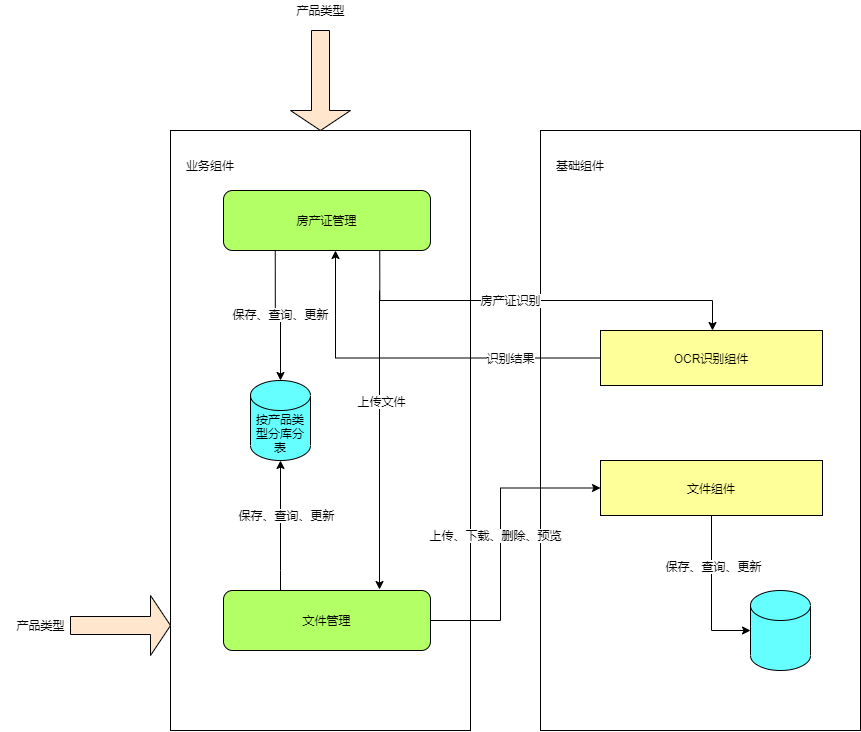

The diagram above was exported from draw.io. Its source (the exported page's mxGraphModel, read from the mxfile embedded in the PNG):
<mxGraphModel dx="2545" dy="896" grid="1" gridSize="10" guides="1" tooltips="1" connect="1" arrows="1" fold="1" page="1" pageScale="1" pageWidth="827" pageHeight="1169" math="0" shadow="0">
  <root>
    <mxCell id="0" />
    <mxCell id="1" parent="0" />
    <mxCell id="DfaIUvQssmIa4w-O-s-T-15" value="" style="rounded=0;whiteSpace=wrap;html=1;" vertex="1" parent="1">
      <mxGeometry x="420" y="190" width="320" height="600" as="geometry" />
    </mxCell>
    <mxCell id="DfaIUvQssmIa4w-O-s-T-9" value="" style="rounded=0;whiteSpace=wrap;html=1;" vertex="1" parent="1">
      <mxGeometry x="50" y="190" width="300" height="600" as="geometry" />
    </mxCell>
    <mxCell id="jao9236f_ZhG_yC9ra5r-9" style="edgeStyle=orthogonalEdgeStyle;rounded=0;orthogonalLoop=1;jettySize=auto;html=1;exitX=0.25;exitY=1;exitDx=0;exitDy=0;entryX=0.5;entryY=0;entryDx=0;entryDy=0;entryPerimeter=0;" edge="1" parent="1" source="OpiDcez6B_bndalvd-pB-4" target="OpiDcez6B_bndalvd-pB-5">
      <mxGeometry relative="1" as="geometry" />
    </mxCell>
    <mxCell id="jao9236f_ZhG_yC9ra5r-10" value="保存、查询、更新" style="edgeLabel;html=1;align=center;verticalAlign=middle;resizable=0;points=[];" vertex="1" connectable="0" parent="jao9236f_ZhG_yC9ra5r-9">
      <mxGeometry x="0.2544" relative="1" as="geometry">
        <mxPoint y="-16" as="offset" />
      </mxGeometry>
    </mxCell>
    <mxCell id="jao9236f_ZhG_yC9ra5r-14" style="edgeStyle=orthogonalEdgeStyle;rounded=0;orthogonalLoop=1;jettySize=auto;html=1;exitX=0.75;exitY=1;exitDx=0;exitDy=0;entryX=0.5;entryY=0;entryDx=0;entryDy=0;" edge="1" parent="1">
      <mxGeometry relative="1" as="geometry">
        <mxPoint x="259.25" y="310" as="sourcePoint" />
        <mxPoint x="592" y="390" as="targetPoint" />
        <Array as="points">
          <mxPoint x="259" y="360" />
          <mxPoint x="592" y="360" />
        </Array>
      </mxGeometry>
    </mxCell>
    <mxCell id="jao9236f_ZhG_yC9ra5r-15" value="房产证识别" style="edgeLabel;html=1;align=center;verticalAlign=middle;resizable=0;points=[];" vertex="1" connectable="0" parent="jao9236f_ZhG_yC9ra5r-14">
      <mxGeometry x="-0.6483" relative="1" as="geometry">
        <mxPoint x="108" as="offset" />
      </mxGeometry>
    </mxCell>
    <mxCell id="OpiDcez6B_bndalvd-pB-4" value="房产证管理" style="rounded=1;whiteSpace=wrap;html=1;fillColor=#B3FF66;" vertex="1" parent="1">
      <mxGeometry x="103" y="250" width="207" height="60" as="geometry" />
    </mxCell>
    <mxCell id="OpiDcez6B_bndalvd-pB-5" value="按产品类型分库分表" style="shape=cylinder3;whiteSpace=wrap;html=1;boundedLbl=1;backgroundOutline=1;size=15;fillColor=#66FFFF;" vertex="1" parent="1">
      <mxGeometry x="130" y="440" width="60" height="80" as="geometry" />
    </mxCell>
    <mxCell id="jao9236f_ZhG_yC9ra5r-6" style="edgeStyle=orthogonalEdgeStyle;rounded=0;orthogonalLoop=1;jettySize=auto;html=1;exitX=0;exitY=0.5;exitDx=0;exitDy=0;entryX=0.5;entryY=1;entryDx=0;entryDy=0;" edge="1" parent="1" source="OpiDcez6B_bndalvd-pB-6">
      <mxGeometry relative="1" as="geometry">
        <mxPoint x="215" y="590" as="sourcePoint" />
        <mxPoint x="215" y="310" as="targetPoint" />
      </mxGeometry>
    </mxCell>
    <mxCell id="jao9236f_ZhG_yC9ra5r-8" value="识别结果" style="edgeLabel;html=1;align=center;verticalAlign=middle;resizable=0;points=[];" vertex="1" connectable="0" parent="jao9236f_ZhG_yC9ra5r-6">
      <mxGeometry x="0.2" y="4" relative="1" as="geometry">
        <mxPoint x="133" y="-4" as="offset" />
      </mxGeometry>
    </mxCell>
    <mxCell id="dqZTFU47uDQ0ED4_rPUx-1" style="edgeStyle=orthogonalEdgeStyle;rounded=0;orthogonalLoop=1;jettySize=auto;html=1;entryX=0.75;entryY=0;entryDx=0;entryDy=0;" edge="1" parent="1" target="q3vsYfdkvGkcu59BjiD0-1">
      <mxGeometry relative="1" as="geometry">
        <mxPoint x="259" y="350" as="sourcePoint" />
        <mxPoint x="146.712" y="649.04" as="targetPoint" />
        <Array as="points">
          <mxPoint x="259" y="649" />
        </Array>
      </mxGeometry>
    </mxCell>
    <mxCell id="dqZTFU47uDQ0ED4_rPUx-2" value="上传文件" style="edgeLabel;html=1;align=center;verticalAlign=middle;resizable=0;points=[];" vertex="1" connectable="0" parent="dqZTFU47uDQ0ED4_rPUx-1">
      <mxGeometry x="-0.2612" y="2" relative="1" as="geometry">
        <mxPoint as="offset" />
      </mxGeometry>
    </mxCell>
    <mxCell id="OpiDcez6B_bndalvd-pB-6" value="OCR识别组件" style="rounded=0;whiteSpace=wrap;html=1;fillColor=#FFFF99;" vertex="1" parent="1">
      <mxGeometry x="480" y="390" width="222" height="55" as="geometry" />
    </mxCell>
    <mxCell id="q3vsYfdkvGkcu59BjiD0-8" style="edgeStyle=orthogonalEdgeStyle;rounded=0;orthogonalLoop=1;jettySize=auto;html=1;entryX=0;entryY=0.5;entryDx=0;entryDy=0;entryPerimeter=0;" edge="1" parent="1" source="dqZTFU47uDQ0ED4_rPUx-3" target="q3vsYfdkvGkcu59BjiD0-7">
      <mxGeometry relative="1" as="geometry" />
    </mxCell>
    <mxCell id="dqZTFU47uDQ0ED4_rPUx-3" value="文件组件" style="rounded=0;whiteSpace=wrap;html=1;fillColor=#FFFF99;" vertex="1" parent="1">
      <mxGeometry x="480" y="520" width="222" height="55" as="geometry" />
    </mxCell>
    <mxCell id="q3vsYfdkvGkcu59BjiD0-3" style="edgeStyle=orthogonalEdgeStyle;rounded=0;orthogonalLoop=1;jettySize=auto;html=1;entryX=0.5;entryY=1;entryDx=0;entryDy=0;entryPerimeter=0;" edge="1" parent="1" source="q3vsYfdkvGkcu59BjiD0-1" target="OpiDcez6B_bndalvd-pB-5">
      <mxGeometry relative="1" as="geometry">
        <mxPoint x="160" y="510" as="targetPoint" />
        <Array as="points">
          <mxPoint x="160" y="630" />
          <mxPoint x="160" y="630" />
        </Array>
      </mxGeometry>
    </mxCell>
    <mxCell id="q3vsYfdkvGkcu59BjiD0-5" style="edgeStyle=orthogonalEdgeStyle;rounded=0;orthogonalLoop=1;jettySize=auto;html=1;exitX=1;exitY=0.5;exitDx=0;exitDy=0;entryX=0;entryY=0.5;entryDx=0;entryDy=0;" edge="1" parent="1" source="q3vsYfdkvGkcu59BjiD0-1" target="dqZTFU47uDQ0ED4_rPUx-3">
      <mxGeometry relative="1" as="geometry">
        <Array as="points">
          <mxPoint x="380" y="680" />
          <mxPoint x="380" y="548" />
        </Array>
      </mxGeometry>
    </mxCell>
    <mxCell id="q3vsYfdkvGkcu59BjiD0-6" value="上传、下载、删除、预览" style="edgeLabel;html=1;align=center;verticalAlign=middle;resizable=0;points=[];" vertex="1" connectable="0" parent="q3vsYfdkvGkcu59BjiD0-5">
      <mxGeometry x="0.2216" relative="1" as="geometry">
        <mxPoint x="-5" y="30" as="offset" />
      </mxGeometry>
    </mxCell>
    <mxCell id="q3vsYfdkvGkcu59BjiD0-1" value="文件管理" style="rounded=1;whiteSpace=wrap;html=1;fillColor=#B3FF66;" vertex="1" parent="1">
      <mxGeometry x="103" y="650" width="207" height="60" as="geometry" />
    </mxCell>
    <mxCell id="q3vsYfdkvGkcu59BjiD0-4" value="保存、查询、更新" style="edgeLabel;html=1;align=center;verticalAlign=middle;resizable=0;points=[];" vertex="1" connectable="0" parent="1">
      <mxGeometry x="170" y="529.9975795759404" as="geometry">
        <mxPoint x="-4" y="45" as="offset" />
      </mxGeometry>
    </mxCell>
    <mxCell id="q3vsYfdkvGkcu59BjiD0-7" value="" style="shape=cylinder3;whiteSpace=wrap;html=1;boundedLbl=1;backgroundOutline=1;size=15;fillColor=#66FFFF;" vertex="1" parent="1">
      <mxGeometry x="630" y="650" width="60" height="80" as="geometry" />
    </mxCell>
    <mxCell id="q3vsYfdkvGkcu59BjiD0-9" value="保存、查询、更新" style="edgeLabel;html=1;align=center;verticalAlign=middle;resizable=0;points=[];" vertex="1" connectable="0" parent="1">
      <mxGeometry x="269.99882352941216" y="640.0017850459664" as="geometry">
        <mxPoint x="323" y="-14" as="offset" />
      </mxGeometry>
    </mxCell>
    <mxCell id="DfaIUvQssmIa4w-O-s-T-1" value="" style="shape=singleArrow;direction=south;whiteSpace=wrap;html=1;fillColor=#FFE6CC;" vertex="1" parent="1">
      <mxGeometry x="170" y="90" width="60" height="100" as="geometry" />
    </mxCell>
    <mxCell id="DfaIUvQssmIa4w-O-s-T-2" value="产品类型" style="text;html=1;align=center;verticalAlign=middle;resizable=0;points=[];autosize=1;strokeColor=none;fillColor=none;" vertex="1" parent="1">
      <mxGeometry x="160" y="60" width="80" height="20" as="geometry" />
    </mxCell>
    <mxCell id="DfaIUvQssmIa4w-O-s-T-5" value="" style="shape=singleArrow;whiteSpace=wrap;html=1;fillColor=#FFE6CC;" vertex="1" parent="1">
      <mxGeometry x="-50" y="655" width="100" height="60" as="geometry" />
    </mxCell>
    <mxCell id="DfaIUvQssmIa4w-O-s-T-7" value="产品类型" style="text;html=1;align=center;verticalAlign=middle;resizable=0;points=[];autosize=1;strokeColor=none;fillColor=none;" vertex="1" parent="1">
      <mxGeometry x="-120" y="675" width="80" height="20" as="geometry" />
    </mxCell>
    <mxCell id="DfaIUvQssmIa4w-O-s-T-11" value="业务组件" style="text;html=1;strokeColor=none;fillColor=none;align=center;verticalAlign=middle;whiteSpace=wrap;rounded=0;" vertex="1" parent="1">
      <mxGeometry x="40" y="210" width="100" height="30" as="geometry" />
    </mxCell>
    <mxCell id="DfaIUvQssmIa4w-O-s-T-16" value="基础组件" style="text;html=1;strokeColor=none;fillColor=none;align=center;verticalAlign=middle;whiteSpace=wrap;rounded=0;" vertex="1" parent="1">
      <mxGeometry x="420" y="210" width="80" height="30" as="geometry" />
    </mxCell>
  </root>
</mxGraphModel>